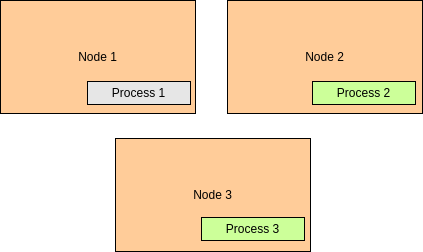

The diagram above was exported from draw.io. Its source (the exported page's mxGraphModel, read from the mxfile embedded in the PNG):
<mxGraphModel dx="611" dy="329" grid="0" gridSize="10" guides="1" tooltips="1" connect="1" arrows="1" fold="1" page="1" pageScale="1" pageWidth="850" pageHeight="1100" math="0" shadow="0">
  <root>
    <mxCell id="0" />
    <mxCell id="1" parent="0" />
    <mxCell id="UISnXY9ua4YGHBuGHKZ1-1" value="Node 1" style="rounded=0;whiteSpace=wrap;html=1;fillColor=#FFCC99;" vertex="1" parent="1">
      <mxGeometry x="71" y="46" width="195" height="113" as="geometry" />
    </mxCell>
    <mxCell id="UISnXY9ua4YGHBuGHKZ1-2" value="Node 3" style="rounded=0;whiteSpace=wrap;html=1;fillColor=#FFCC99;" vertex="1" parent="1">
      <mxGeometry x="186" y="184" width="195" height="113" as="geometry" />
    </mxCell>
    <mxCell id="UISnXY9ua4YGHBuGHKZ1-3" value="Node 2" style="rounded=0;whiteSpace=wrap;html=1;fillColor=#FFCC99;" vertex="1" parent="1">
      <mxGeometry x="298" y="46" width="195" height="113" as="geometry" />
    </mxCell>
    <mxCell id="UISnXY9ua4YGHBuGHKZ1-4" value="Process 1" style="rounded=0;whiteSpace=wrap;html=1;fillColor=#E6E6E6;" vertex="1" parent="1">
      <mxGeometry x="158" y="127" width="103" height="23" as="geometry" />
    </mxCell>
    <mxCell id="UISnXY9ua4YGHBuGHKZ1-5" value="Process 2" style="rounded=0;whiteSpace=wrap;html=1;fillColor=#CCFF99;" vertex="1" parent="1">
      <mxGeometry x="383" y="127" width="103" height="23" as="geometry" />
    </mxCell>
    <mxCell id="UISnXY9ua4YGHBuGHKZ1-6" value="Process 3" style="rounded=0;whiteSpace=wrap;html=1;fillColor=#CCFF99;" vertex="1" parent="1">
      <mxGeometry x="272" y="263" width="103" height="23" as="geometry" />
    </mxCell>
  </root>
</mxGraphModel>